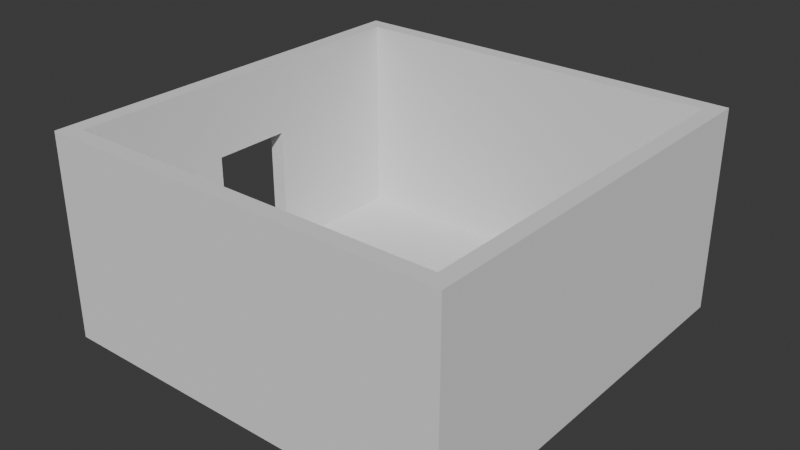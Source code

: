 # Source: small_room.blend  (saved by Blender 5.1.30; exported with 4.5.12 LTS)
import bpy
from mathutils import Matrix  # noqa: F401  (used for matrix-valued properties, if any)

bpy.ops.wm.read_factory_settings(use_empty=True)
scene = bpy.context.scene
scene.name = 'Scene'

# ---- collections
col_collection = bpy.data.collections.new('Collection'); scene.collection.children.link(col_collection)

# ---- world
world_world = bpy.data.worlds.new('World'); scene.world = world_world
world_world.use_nodes = True; world_world.node_tree.nodes.clear()
_N = world_world.node_tree.nodes; _L = world_world.node_tree.links
n0 = _N.new('ShaderNodeOutputWorld'); n0.name = 'World Output'; n0.location = (200, 100)
n1 = _N.new('ShaderNodeBackground'); n1.name = 'Background'; n1.location = (-200, 100)
n1.inputs[0].default_value = (0.05088, 0.05088, 0.05088, 1.0)
_L.new(n1.outputs[0], n0.inputs[0])
n0.is_active_output = True
world_world.color = (0.05088, 0.05088, 0.05088)
world_world.sun_shadow_jitter_overblur = 0.0

# ---- meshes
me_cube_002 = bpy.data.meshes.new('Cube.002')
me_cube_002.from_pydata([(-5.026, -5.026, 0.0), (-4.629, -4.629, 5.0), (-5.026, 5.026, 0.0), (-4.629, 4.629, 5.0), (5.026, -5.026, 0.0), (4.629, -4.629, 5.0), (5.026, 5.026, 0.0), (4.629, 4.629, 5.0), (-5.026, -5.026, 5.0), (-5.026, 5.026, 5.0), (5.026, 5.026, 5.0), (5.026, -5.026, 5.0), (-4.629, -4.629, 0.199), (-4.629, 4.629, 0.199), (4.629, 4.629, 0.199), (4.629, -4.629, 0.199), (-4.629, -4.629, 0.02607), (-4.629, 4.629, 0.02607), (4.629, 4.629, 0.02607), (4.629, -4.629, 0.02607), (-5.026, -1.0, 3.155), (-5.026, 1.0, 3.155), (-5.026, -1.0, 0.09477), (-5.026, 1.0, 0.09477), (-4.629, -1.0, 3.155), (-4.629, 1.0, 3.155), (-4.629, -1.0, 0.199), (-4.629, 1.0, 0.199), (-4.629, -1.0, 0.09477), (-4.629, 1.0, 0.09477)], [], [(0, 8, 9, 2, 23, 21, 20, 22), (2, 0, 22, 23), (2, 9, 10, 6), (6, 10, 11, 4), (4, 11, 8, 0), (2, 6, 4, 0), (7, 3, 13, 14), (1, 3, 9, 8), (3, 7, 10, 9), (7, 5, 11, 10), (5, 1, 8, 11), (15, 14, 18, 19), (5, 7, 14, 15), (27, 13, 3, 1, 12, 26, 24, 25), (1, 5, 15, 12), (18, 17, 16, 19), (28, 26, 12, 16, 17, 13, 27, 29), (12, 15, 19, 16), (14, 13, 17, 18), (25, 21, 23, 29, 27), (28, 22, 20, 24, 26), (23, 22, 28, 29), (21, 25, 24, 20)])
_uv = me_cube_002.uv_layers.new(name='UVMap')
_uv.uv.foreach_set('vector', [0.375, 0.0, 0.625, 0.0, 0.625, 0.25, 0.375, 0.25, 0.3797, 0.1499, 0.5327, 0.1499, 0.5327, 0.1001, 0.3797, 0.1001, 0.375, 0.25, 0.375, 0.0, 0.3797, 0.1001, 0.3797, 0.1499, 0.375, 0.25, 0.625, 0.25, 0.625, 0.5, 0.375, 0.5, 0.375, 0.5, 0.625, 0.5, 0.625, 0.75, 0.375, 0.75, 0.375, 0.75, 0.625, 0.75, 0.625, 1.0, 0.375, 1.0, 0.125, 0.5, 0.375, 0.5, 0.375, 0.75, 0.125, 0.75, 0.6349, 0.5099, 0.8651, 0.5099, 0.8651, 0.5099, 0.6349, 0.5099, 0.8651, 0.7401, 0.8651, 0.5099, 0.875, 0.5, 0.875, 0.75, 0.8651, 0.5099, 0.6349, 0.5099, 0.625, 0.5, 0.875, 0.5, 0.6349, 0.5099, 0.6349, 0.7401, 0.625, 0.75, 0.625, 0.5, 0.6349, 0.7401, 0.8651, 0.7401, 0.875, 0.75, 0.625, 0.75, 0.6349, 0.7401, 0.6349, 0.5099, 0.6349, 0.5099, 0.6349, 0.7401, 0.6349, 0.7401, 0.6349, 0.5099, 0.6349, 0.5099, 0.6349, 0.7401, 0.8651, 0.6001, 0.8651, 0.5099, 0.8651, 0.5099, 0.8651, 0.7401, 0.8651, 0.7401, 0.8651, 0.6499, 0.8651, 0.6499, 0.8651, 0.6001, 0.8651, 0.7401, 0.6349, 0.7401, 0.6349, 0.7401, 0.8651, 0.7401, 0.6349, 0.5099, 0.8651, 0.5099, 0.8651, 0.7401, 0.6349, 0.7401, 0.8651, 0.6499, 0.8651, 0.6499, 0.8651, 0.7401, 0.8651, 0.7401, 0.8651, 0.5099, 0.8651, 0.5099, 0.8651, 0.6001, 0.8651, 0.6001, 0.8651, 0.7401, 0.6349, 0.7401, 0.6349, 0.7401, 0.8651, 0.7401, 0.6349, 0.5099, 0.8651, 0.5099, 0.8651, 0.5099, 0.6349, 0.5099, 0.625, 0.4213, 0.625, 0.3717, 0.375, 0.3717, 0.375, 0.4213, 0.3835, 0.4213, 0.375, 0.8287, 0.375, 0.8783, 0.625, 0.8783, 0.625, 0.8287, 0.3835, 0.8287, 0.2467, 0.5, 0.2467, 0.75, 0.2963, 0.75, 0.2963, 0.5, 0.7533, 0.5, 0.7037, 0.5, 0.7037, 0.75, 0.7533, 0.75])
me_cube_002.materials.append(None)
me_cube_002.update()

# ---- objects
ob_cube = bpy.data.objects.new('Cube', me_cube_002)

# ---- transforms, parenting, visibility, modifiers, constraints
ob_cube.location = (0.0, 0.0, 0.0)

# ---- collection membership
col_collection.objects.link(ob_cube)

# ---- scene / render settings (as saved in the file)
scene.frame_start = 1; scene.frame_end = 250; scene.frame_set(1)
scene.render.engine = 'BLENDER_EEVEE_NEXT'
scene.render.bake_bias = 0.0
scene.render.bake_samples = 0
scene.cycles.sampling_pattern = 'TABULATED_SOBOL'
scene.eevee.use_volume_custom_range = False
bpy.context.view_layer.update()

# ---- added for rendering (the .blend has no active camera and no usable light): camera, sun
cam_auto = bpy.data.cameras.new('AutoCamera')
cam_auto.lens = 50.0
cam_auto.sensor_width = 36.0
cam_auto.clip_end = 1000.0
ob_auto_camera = bpy.data.objects.new('AutoCamera', cam_auto)
scene.collection.objects.link(ob_auto_camera)
ob_auto_camera.location = (13.9428, -16.7314, 13.6543)
ob_auto_camera.rotation_euler = (1.09748, -7.21219e-08, 0.694738)
scene.camera = ob_auto_camera
light_auto_sun = bpy.data.lights.new('AutoSun', 'SUN')
light_auto_sun.energy = 3.0
light_auto_sun.angle = 0.0523599
ob_auto_sun = bpy.data.objects.new('AutoSun', light_auto_sun)
scene.collection.objects.link(ob_auto_sun)
ob_auto_sun.rotation_euler = (0.872665, 0.174533, 0.523599)
bpy.context.view_layer.update()
